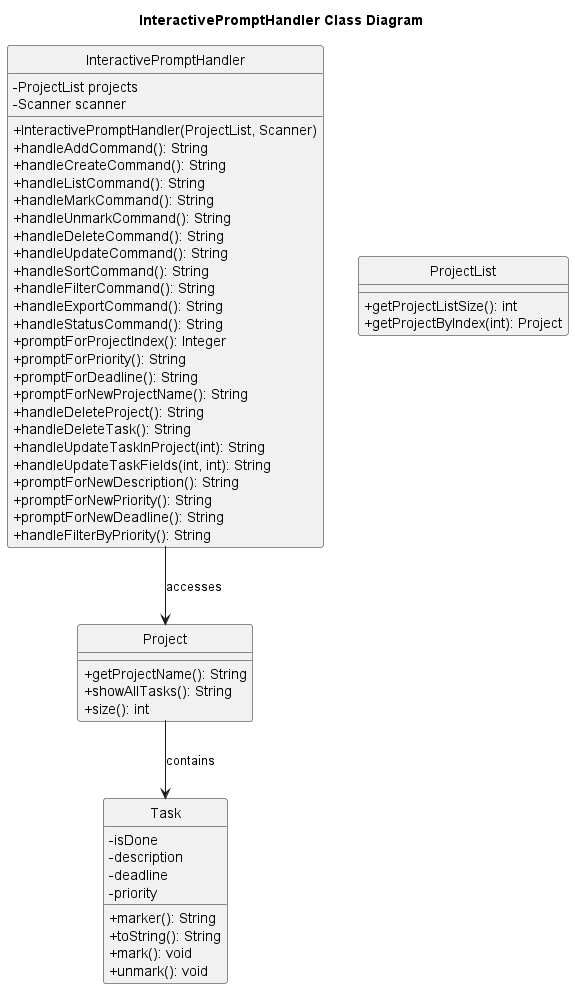

The diagram above was rendered by PlantUML. Its source (embedded in the PNG):
@startuml InteractivePromptHandler Class Diagram
title InteractivePromptHandler Class Diagram

skinparam classAttributeIconSize 0
skinparam shadowing false
skinparam monochrome true
hide circle

class InteractivePromptHandler {
    - ProjectList projects
    - Scanner scanner
    + InteractivePromptHandler(ProjectList, Scanner)
    + handleAddCommand(): String
    + handleCreateCommand(): String
    + handleListCommand(): String
    + handleMarkCommand(): String
    + handleUnmarkCommand(): String
    + handleDeleteCommand(): String
    + handleUpdateCommand(): String
    + handleSortCommand(): String
    + handleFilterCommand(): String
    + handleExportCommand(): String
    + handleStatusCommand(): String
    + promptForProjectIndex(): Integer
    + promptForPriority(): String
    + promptForDeadline(): String
    + promptForNewProjectName(): String
    + handleDeleteProject(): String
    + handleDeleteTask(): String
    + handleUpdateTaskInProject(int): String
    + handleUpdateTaskFields(int, int): String
    + promptForNewDescription(): String
    + promptForNewPriority(): String
    + promptForNewDeadline(): String
    + handleFilterByPriority(): String
}

class ProjectList {
    + getProjectListSize(): int
    + getProjectByIndex(int): Project
}

class Project {
    + getProjectName(): String
    + showAllTasks(): String
    + size(): int
}

class Task {
    - isDone
    - description
    - deadline
    - priority
    + marker(): String
    + toString(): String
    + mark(): void
    + unmark(): void
}

InteractivePromptHandler --> Project : accesses
Project --> Task : contains
@enduml